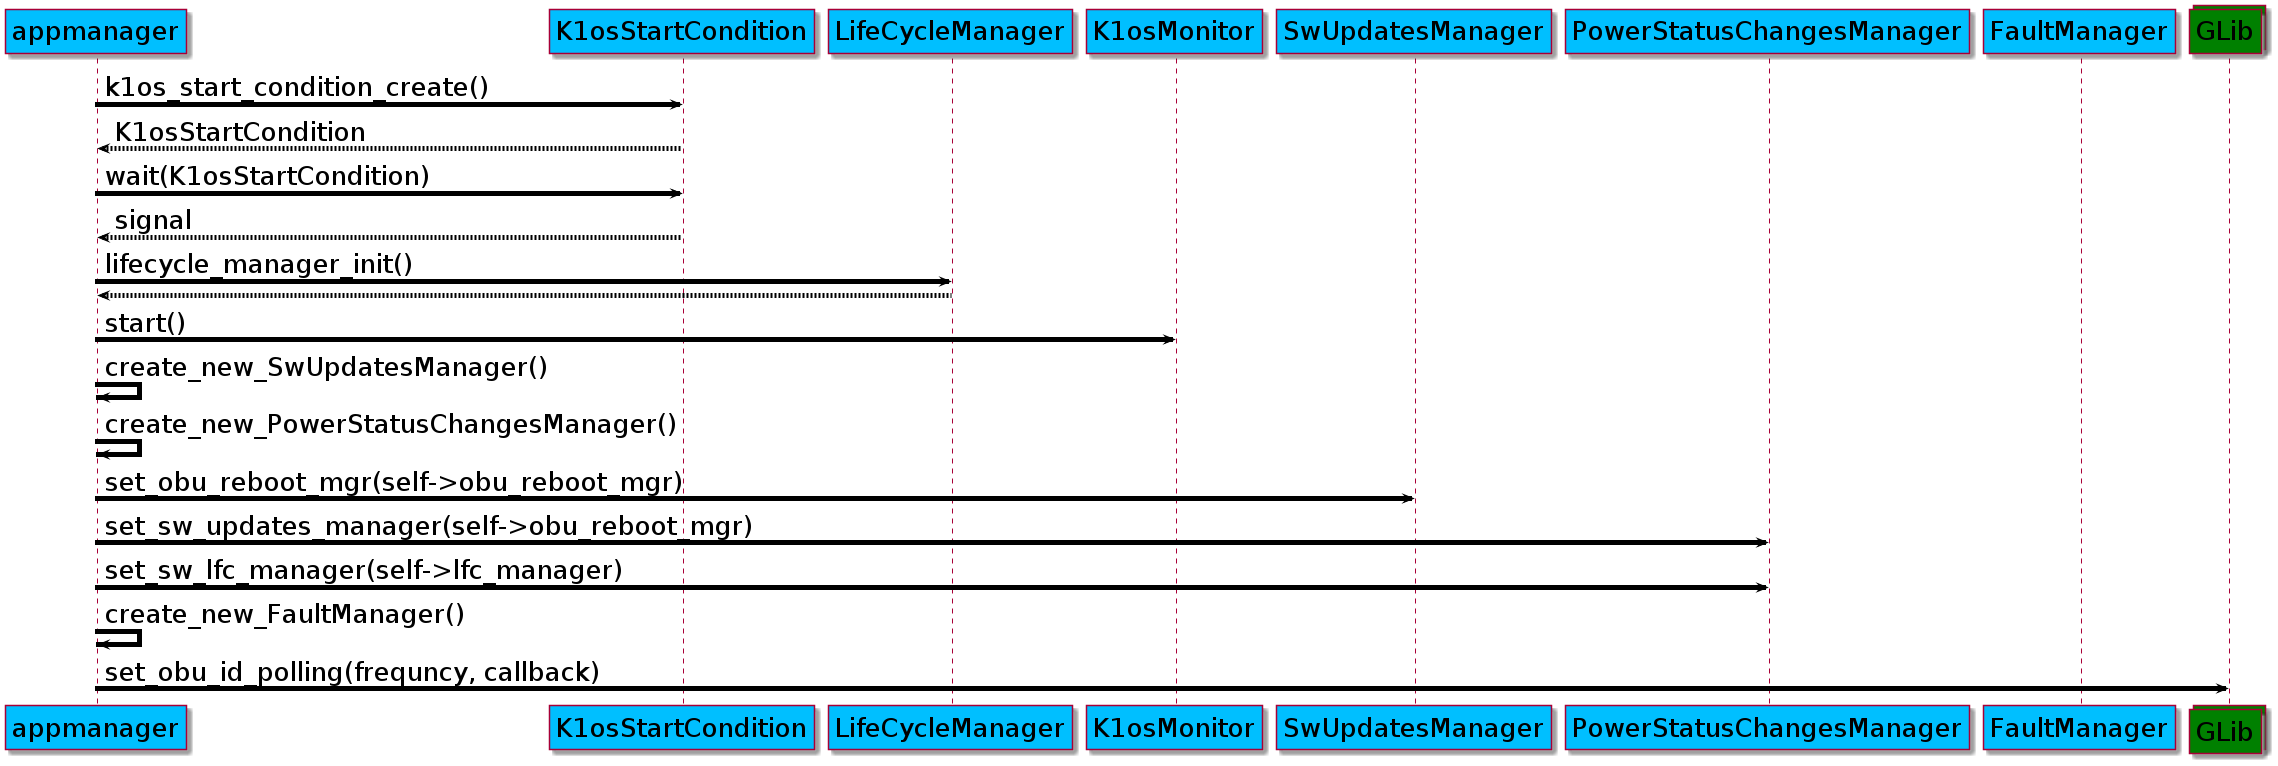

The diagram above was rendered by PlantUML. Its source (embedded in the PNG):
@startuml 
skinparam classFontSize 				32
skinparam classAttributeFontSize 		26
skinparam classBackgroundColor  		DeepSkyBlue
skinparam classBorderColor				blue
skinparam captionFontSize		 		26
skinparam captionBackgroundColor		green
skinparam defaultFontSize				26
skinparam arrowThickness				5
skinparam arrowColor					black
skinparam stateBackgroundColor			DeepSkyBlue
skinparam participantBackgroundColor	DeepSkyBlue
skinparam LifeLineBorderColor			black
skinparam LifeLineBackgroundColor		black
skinparam collectionsBackgroundColor	green


participant appmanager 
participant K1osStartCondition 
participant LifeCycleManager
participant K1osMonitor
participant SwUpdatesManager 
participant PowerStatusChangesManager
participant FaultManager
collections GLib



appmanager		->	K1osStartCondition: k1os_start_condition_create()
K1osStartCondition	-->	appmanager: K1osStartCondition
appmanager		->	K1osStartCondition: wait(K1osStartCondition)	
K1osStartCondition	-->	appmanager: signal
appmanager		->	LifeCycleManager: lifecycle_manager_init()
LifeCycleManager	-->	appmanager
appmanager		->	K1osMonitor: start()
appmanager		-> 	appmanager: create_new_SwUpdatesManager()
appmanager		-> 	appmanager: create_new_PowerStatusChangesManager()
appmanager		-> 	SwUpdatesManager:set_obu_reboot_mgr(self->obu_reboot_mgr)
appmanager		-> 	PowerStatusChangesManager:set_sw_updates_manager(self->obu_reboot_mgr)
appmanager		-> 	PowerStatusChangesManager:set_sw_lfc_manager(self->lfc_manager)
appmanager		-> 	appmanager: create_new_FaultManager()
appmanager		-> 	GLib: set_obu_id_polling(frequncy, callback)

@enduml